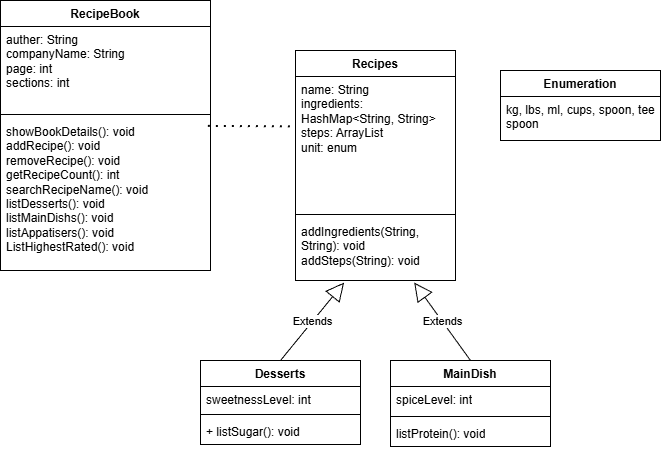

The diagram above was exported from draw.io. Its source (the exported page's mxGraphModel, read from the mxfile embedded in the PNG):
<mxGraphModel dx="1025" dy="503" grid="1" gridSize="10" guides="1" tooltips="1" connect="1" arrows="1" fold="1" page="1" pageScale="1" pageWidth="850" pageHeight="1100" math="0" shadow="0">
  <root>
    <mxCell id="0" />
    <mxCell id="1" parent="0" />
    <mxCell id="i7pP15qgLLC2ab6XG6ON-1" parent="1" style="swimlane;fontStyle=1;align=center;verticalAlign=top;childLayout=stackLayout;horizontal=1;startSize=26;horizontalStack=0;resizeParent=1;resizeParentMax=0;resizeLast=0;collapsible=1;marginBottom=0;whiteSpace=wrap;html=1;" value="RecipeBook" vertex="1">
      <mxGeometry height="270" width="210" x="130" y="60" as="geometry" />
    </mxCell>
    <mxCell id="i7pP15qgLLC2ab6XG6ON-2" parent="i7pP15qgLLC2ab6XG6ON-1" style="text;strokeColor=none;fillColor=none;align=left;verticalAlign=top;spacingLeft=4;spacingRight=4;overflow=hidden;rotatable=0;points=[[0,0.5],[1,0.5]];portConstraint=eastwest;whiteSpace=wrap;html=1;" value="auther: String&lt;div&gt;companyName: String&lt;/div&gt;&lt;div&gt;page: int&lt;/div&gt;&lt;div&gt;sections: int&lt;/div&gt;&lt;div&gt;&lt;br&gt;&lt;/div&gt;&lt;div&gt;&lt;br&gt;&lt;/div&gt;" vertex="1">
      <mxGeometry height="84" width="210" y="26" as="geometry" />
    </mxCell>
    <mxCell id="i7pP15qgLLC2ab6XG6ON-3" parent="i7pP15qgLLC2ab6XG6ON-1" style="line;strokeWidth=1;fillColor=none;align=left;verticalAlign=middle;spacingTop=-1;spacingLeft=3;spacingRight=3;rotatable=0;labelPosition=right;points=[];portConstraint=eastwest;strokeColor=inherit;" value="" vertex="1">
      <mxGeometry height="8" width="210" y="110" as="geometry" />
    </mxCell>
    <mxCell id="i7pP15qgLLC2ab6XG6ON-4" parent="i7pP15qgLLC2ab6XG6ON-1" style="text;strokeColor=none;fillColor=none;align=left;verticalAlign=top;spacingLeft=4;spacingRight=4;overflow=hidden;rotatable=0;points=[[0,0.5],[1,0.5]];portConstraint=eastwest;whiteSpace=wrap;html=1;" value="showBookDetails(): void&lt;div&gt;addRecipe(): void&lt;/div&gt;&lt;div&gt;removeRecipe(): void&lt;/div&gt;&lt;div&gt;getRecipeCount(): int&lt;/div&gt;&lt;div&gt;searchRecipeName(): void&lt;/div&gt;&lt;div&gt;&lt;div&gt;listDesserts(): void&lt;/div&gt;&lt;div&gt;listMainDishs(): void&lt;/div&gt;&lt;div&gt;listAppatisers(): void&lt;/div&gt;&lt;/div&gt;&lt;div&gt;&lt;div&gt;&lt;span style=&quot;background-color: transparent; color: light-dark(rgb(0, 0, 0), rgb(255, 255, 255));&quot;&gt;ListHighestRated(): void&lt;/span&gt;&lt;/div&gt;&lt;/div&gt;&lt;div&gt;&lt;span style=&quot;background-color: transparent; color: light-dark(rgb(0, 0, 0), rgb(255, 255, 255));&quot;&gt;&lt;br&gt;&lt;/span&gt;&lt;/div&gt;" vertex="1">
      <mxGeometry height="152" width="210" y="118" as="geometry" />
    </mxCell>
    <mxCell id="i7pP15qgLLC2ab6XG6ON-5" parent="1" style="swimlane;fontStyle=1;align=center;verticalAlign=top;childLayout=stackLayout;horizontal=1;startSize=26;horizontalStack=0;resizeParent=1;resizeParentMax=0;resizeLast=0;collapsible=1;marginBottom=0;whiteSpace=wrap;html=1;" value="Recipes" vertex="1">
      <mxGeometry height="230" width="160" x="425" y="110" as="geometry" />
    </mxCell>
    <mxCell id="i7pP15qgLLC2ab6XG6ON-6" parent="i7pP15qgLLC2ab6XG6ON-5" style="text;strokeColor=none;fillColor=none;align=left;verticalAlign=top;spacingLeft=4;spacingRight=4;overflow=hidden;rotatable=0;points=[[0,0.5],[1,0.5]];portConstraint=eastwest;whiteSpace=wrap;html=1;" value="name: String&lt;div&gt;ingredients: HashMap&amp;lt;String, String&amp;gt;&lt;/div&gt;&lt;div&gt;steps: ArrayList&lt;/div&gt;&lt;div&gt;unit: enum&lt;/div&gt;&lt;div&gt;&lt;br&gt;&lt;/div&gt;" vertex="1">
      <mxGeometry height="134" width="160" y="26" as="geometry" />
    </mxCell>
    <mxCell id="i7pP15qgLLC2ab6XG6ON-7" parent="i7pP15qgLLC2ab6XG6ON-5" style="line;strokeWidth=1;fillColor=none;align=left;verticalAlign=middle;spacingTop=-1;spacingLeft=3;spacingRight=3;rotatable=0;labelPosition=right;points=[];portConstraint=eastwest;strokeColor=inherit;" value="" vertex="1">
      <mxGeometry height="8" width="160" y="160" as="geometry" />
    </mxCell>
    <mxCell id="i7pP15qgLLC2ab6XG6ON-8" parent="i7pP15qgLLC2ab6XG6ON-5" style="text;strokeColor=none;fillColor=none;align=left;verticalAlign=top;spacingLeft=4;spacingRight=4;overflow=hidden;rotatable=0;points=[[0,0.5],[1,0.5]];portConstraint=eastwest;whiteSpace=wrap;html=1;" value="&lt;div&gt;addIngredients(&lt;span style=&quot;background-color: transparent; color: light-dark(rgb(0, 0, 0), rgb(255, 255, 255));&quot;&gt;String, String&lt;/span&gt;&lt;span style=&quot;background-color: transparent; color: light-dark(rgb(0, 0, 0), rgb(255, 255, 255));&quot;&gt;): void&lt;/span&gt;&lt;/div&gt;&lt;div&gt;&lt;span style=&quot;background-color: transparent; color: light-dark(rgb(0, 0, 0), rgb(255, 255, 255));&quot;&gt;addSteps(String): void&lt;/span&gt;&lt;/div&gt;&lt;div&gt;&lt;span style=&quot;background-color: transparent; color: light-dark(rgb(0, 0, 0), rgb(255, 255, 255));&quot;&gt;&lt;br&gt;&lt;/span&gt;&lt;/div&gt;&lt;div&gt;&lt;span style=&quot;background-color: transparent; color: light-dark(rgb(0, 0, 0), rgb(255, 255, 255));&quot;&gt;&lt;br&gt;&lt;/span&gt;&lt;/div&gt;" vertex="1">
      <mxGeometry height="62" width="160" y="168" as="geometry" />
    </mxCell>
    <mxCell id="i7pP15qgLLC2ab6XG6ON-9" parent="1" style="swimlane;fontStyle=1;align=center;verticalAlign=top;childLayout=stackLayout;horizontal=1;startSize=26;horizontalStack=0;resizeParent=1;resizeParentMax=0;resizeLast=0;collapsible=1;marginBottom=0;whiteSpace=wrap;html=1;" value="Desserts" vertex="1">
      <mxGeometry height="84" width="160" x="330" y="420" as="geometry" />
    </mxCell>
    <mxCell id="i7pP15qgLLC2ab6XG6ON-10" parent="i7pP15qgLLC2ab6XG6ON-9" style="text;strokeColor=none;fillColor=none;align=left;verticalAlign=top;spacingLeft=4;spacingRight=4;overflow=hidden;rotatable=0;points=[[0,0.5],[1,0.5]];portConstraint=eastwest;whiteSpace=wrap;html=1;" value="&lt;div&gt;sweetnessLevel: int&lt;/div&gt;" vertex="1">
      <mxGeometry height="24" width="160" y="26" as="geometry" />
    </mxCell>
    <mxCell id="i7pP15qgLLC2ab6XG6ON-11" parent="i7pP15qgLLC2ab6XG6ON-9" style="line;strokeWidth=1;fillColor=none;align=left;verticalAlign=middle;spacingTop=-1;spacingLeft=3;spacingRight=3;rotatable=0;labelPosition=right;points=[];portConstraint=eastwest;strokeColor=inherit;" value="" vertex="1">
      <mxGeometry height="8" width="160" y="50" as="geometry" />
    </mxCell>
    <mxCell id="i7pP15qgLLC2ab6XG6ON-12" parent="i7pP15qgLLC2ab6XG6ON-9" style="text;strokeColor=none;fillColor=none;align=left;verticalAlign=top;spacingLeft=4;spacingRight=4;overflow=hidden;rotatable=0;points=[[0,0.5],[1,0.5]];portConstraint=eastwest;whiteSpace=wrap;html=1;" value="+ listSugar(): void" vertex="1">
      <mxGeometry height="26" width="160" y="58" as="geometry" />
    </mxCell>
    <mxCell id="i7pP15qgLLC2ab6XG6ON-13" parent="1" style="swimlane;fontStyle=1;align=center;verticalAlign=top;childLayout=stackLayout;horizontal=1;startSize=26;horizontalStack=0;resizeParent=1;resizeParentMax=0;resizeLast=0;collapsible=1;marginBottom=0;whiteSpace=wrap;html=1;" value="MainDish" vertex="1">
      <mxGeometry height="86" width="160" x="520" y="420" as="geometry" />
    </mxCell>
    <mxCell id="i7pP15qgLLC2ab6XG6ON-14" parent="i7pP15qgLLC2ab6XG6ON-13" style="text;strokeColor=none;fillColor=none;align=left;verticalAlign=top;spacingLeft=4;spacingRight=4;overflow=hidden;rotatable=0;points=[[0,0.5],[1,0.5]];portConstraint=eastwest;whiteSpace=wrap;html=1;" value="spiceLevel: int" vertex="1">
      <mxGeometry height="26" width="160" y="26" as="geometry" />
    </mxCell>
    <mxCell id="i7pP15qgLLC2ab6XG6ON-15" parent="i7pP15qgLLC2ab6XG6ON-13" style="line;strokeWidth=1;fillColor=none;align=left;verticalAlign=middle;spacingTop=-1;spacingLeft=3;spacingRight=3;rotatable=0;labelPosition=right;points=[];portConstraint=eastwest;strokeColor=inherit;" value="" vertex="1">
      <mxGeometry height="8" width="160" y="52" as="geometry" />
    </mxCell>
    <mxCell id="i7pP15qgLLC2ab6XG6ON-16" parent="i7pP15qgLLC2ab6XG6ON-13" style="text;strokeColor=none;fillColor=none;align=left;verticalAlign=top;spacingLeft=4;spacingRight=4;overflow=hidden;rotatable=0;points=[[0,0.5],[1,0.5]];portConstraint=eastwest;whiteSpace=wrap;html=1;" value="listProtein(): void" vertex="1">
      <mxGeometry height="26" width="160" y="60" as="geometry" />
    </mxCell>
    <mxCell id="i7pP15qgLLC2ab6XG6ON-24" edge="1" parent="1" source="i7pP15qgLLC2ab6XG6ON-4" style="endArrow=none;dashed=1;html=1;dashPattern=1 3;strokeWidth=2;rounded=0;exitX=0.99;exitY=0.052;exitDx=0;exitDy=0;exitPerimeter=0;entryX=-0.011;entryY=0.376;entryDx=0;entryDy=0;entryPerimeter=0;" target="i7pP15qgLLC2ab6XG6ON-6" value="">
      <mxGeometry height="50" relative="1" width="50" as="geometry">
        <mxPoint x="450" y="260" as="sourcePoint" />
        <mxPoint x="500" y="210" as="targetPoint" />
      </mxGeometry>
    </mxCell>
    <mxCell id="i7pP15qgLLC2ab6XG6ON-25" parent="1" style="swimlane;fontStyle=1;align=center;verticalAlign=top;childLayout=stackLayout;horizontal=1;startSize=26;horizontalStack=0;resizeParent=1;resizeParentMax=0;resizeLast=0;collapsible=1;marginBottom=0;whiteSpace=wrap;html=1;" value="Enumeration" vertex="1">
      <mxGeometry height="70" width="160" x="630" y="130" as="geometry" />
    </mxCell>
    <mxCell id="i7pP15qgLLC2ab6XG6ON-26" parent="i7pP15qgLLC2ab6XG6ON-25" style="text;strokeColor=none;fillColor=none;align=left;verticalAlign=top;spacingLeft=4;spacingRight=4;overflow=hidden;rotatable=0;points=[[0,0.5],[1,0.5]];portConstraint=eastwest;whiteSpace=wrap;html=1;" value="kg, lbs, ml, cups, spoon, tee spoon" vertex="1">
      <mxGeometry height="44" width="160" y="26" as="geometry" />
    </mxCell>
    <mxCell id="i7pP15qgLLC2ab6XG6ON-29" edge="1" parent="1" source="i7pP15qgLLC2ab6XG6ON-13" style="endArrow=block;endSize=16;endFill=0;html=1;rounded=0;exitX=0.5;exitY=0;exitDx=0;exitDy=0;entryX=0.742;entryY=1.033;entryDx=0;entryDy=0;entryPerimeter=0;" target="i7pP15qgLLC2ab6XG6ON-8" value="Extends">
      <mxGeometry relative="1" width="160" as="geometry">
        <mxPoint x="450" y="350" as="sourcePoint" />
        <mxPoint x="610" y="350" as="targetPoint" />
      </mxGeometry>
    </mxCell>
    <mxCell id="i7pP15qgLLC2ab6XG6ON-30" edge="1" parent="1" source="i7pP15qgLLC2ab6XG6ON-9" style="endArrow=block;endSize=16;endFill=0;html=1;rounded=0;exitX=0.5;exitY=0;exitDx=0;exitDy=0;entryX=0.304;entryY=1.033;entryDx=0;entryDy=0;entryPerimeter=0;" target="i7pP15qgLLC2ab6XG6ON-8" value="Extends">
      <mxGeometry relative="1" width="160" as="geometry">
        <mxPoint x="450" y="350" as="sourcePoint" />
        <mxPoint x="610" y="350" as="targetPoint" />
      </mxGeometry>
    </mxCell>
  </root>
</mxGraphModel>